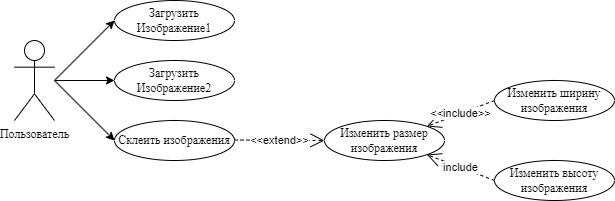

The diagram above was exported from draw.io. Its source (the exported page's mxGraphModel, read from the mxfile embedded in the PNG):
<mxGraphModel dx="1002" dy="575" grid="1" gridSize="10" guides="1" tooltips="1" connect="1" arrows="1" fold="1" page="1" pageScale="1" pageWidth="827" pageHeight="1169" math="0" shadow="0">
  <root>
    <mxCell id="0" />
    <mxCell id="1" parent="0" />
    <mxCell id="foqDxhPtr4N8qg3eewso-1" value="&lt;font face=&quot;Times New Roman&quot;&gt;Пользователь&lt;/font&gt;" style="shape=umlActor;verticalLabelPosition=bottom;verticalAlign=top;html=1;outlineConnect=0;" vertex="1" parent="1">
      <mxGeometry x="80" y="200" width="40" height="80" as="geometry" />
    </mxCell>
    <mxCell id="foqDxhPtr4N8qg3eewso-2" value="&lt;font face=&quot;Times New Roman&quot;&gt;Изменить высоту изображения&lt;/font&gt;" style="ellipse;whiteSpace=wrap;html=1;" vertex="1" parent="1">
      <mxGeometry x="560" y="320" width="120" height="40" as="geometry" />
    </mxCell>
    <mxCell id="foqDxhPtr4N8qg3eewso-3" value="&lt;font face=&quot;Times New Roman&quot;&gt;Изменить ширину изображения&lt;/font&gt;" style="ellipse;whiteSpace=wrap;html=1;" vertex="1" parent="1">
      <mxGeometry x="560" y="240" width="120" height="40" as="geometry" />
    </mxCell>
    <mxCell id="foqDxhPtr4N8qg3eewso-4" value="&lt;font face=&quot;Times New Roman&quot;&gt;Изменить размер изображения&lt;/font&gt;" style="ellipse;whiteSpace=wrap;html=1;" vertex="1" parent="1">
      <mxGeometry x="390" y="280" width="120" height="40" as="geometry" />
    </mxCell>
    <mxCell id="foqDxhPtr4N8qg3eewso-5" value="&lt;font face=&quot;Times New Roman&quot;&gt;Склеить изображения&lt;/font&gt;" style="ellipse;whiteSpace=wrap;html=1;" vertex="1" parent="1">
      <mxGeometry x="180" y="280" width="120" height="40" as="geometry" />
    </mxCell>
    <mxCell id="foqDxhPtr4N8qg3eewso-6" value="&lt;font face=&quot;Times New Roman&quot;&gt;Загрузить Изображение2&lt;/font&gt;" style="ellipse;whiteSpace=wrap;html=1;" vertex="1" parent="1">
      <mxGeometry x="180" y="220" width="120" height="40" as="geometry" />
    </mxCell>
    <mxCell id="foqDxhPtr4N8qg3eewso-7" value="&lt;font face=&quot;Times New Roman&quot;&gt;Загрузить Изображение1&lt;/font&gt;" style="ellipse;whiteSpace=wrap;html=1;" vertex="1" parent="1">
      <mxGeometry x="180" y="160" width="120" height="40" as="geometry" />
    </mxCell>
    <mxCell id="foqDxhPtr4N8qg3eewso-8" value="include" style="endArrow=open;endSize=12;dashed=1;html=1;rounded=0;entryX=1;entryY=1;entryDx=0;entryDy=0;exitX=0;exitY=0.5;exitDx=0;exitDy=0;" edge="1" parent="1" source="foqDxhPtr4N8qg3eewso-2" target="foqDxhPtr4N8qg3eewso-4">
      <mxGeometry width="160" relative="1" as="geometry">
        <mxPoint x="330" y="360" as="sourcePoint" />
        <mxPoint x="490" y="360" as="targetPoint" />
      </mxGeometry>
    </mxCell>
    <mxCell id="foqDxhPtr4N8qg3eewso-9" value="&amp;lt;&amp;lt;include&amp;gt;&amp;gt;" style="endArrow=open;endSize=12;dashed=1;html=1;rounded=0;entryX=1;entryY=0;entryDx=0;entryDy=0;exitX=0;exitY=0.5;exitDx=0;exitDy=0;" edge="1" parent="1" source="foqDxhPtr4N8qg3eewso-3" target="foqDxhPtr4N8qg3eewso-4">
      <mxGeometry width="160" relative="1" as="geometry">
        <mxPoint x="600" y="290" as="sourcePoint" />
        <mxPoint x="760" y="290" as="targetPoint" />
      </mxGeometry>
    </mxCell>
    <mxCell id="foqDxhPtr4N8qg3eewso-10" value="&amp;lt;&amp;lt;extend&amp;gt;&amp;gt;" style="endArrow=open;endSize=12;dashed=1;html=1;rounded=0;entryX=0;entryY=0.5;entryDx=0;entryDy=0;" edge="1" parent="1" target="foqDxhPtr4N8qg3eewso-4">
      <mxGeometry width="160" relative="1" as="geometry">
        <mxPoint x="300" y="299.5" as="sourcePoint" />
        <mxPoint x="460" y="299.5" as="targetPoint" />
      </mxGeometry>
    </mxCell>
    <mxCell id="foqDxhPtr4N8qg3eewso-11" value="" style="endArrow=classic;html=1;rounded=0;entryX=0;entryY=0.5;entryDx=0;entryDy=0;" edge="1" parent="1" target="foqDxhPtr4N8qg3eewso-5">
      <mxGeometry width="50" height="50" relative="1" as="geometry">
        <mxPoint x="120" y="240" as="sourcePoint" />
        <mxPoint x="170" y="190" as="targetPoint" />
      </mxGeometry>
    </mxCell>
    <mxCell id="foqDxhPtr4N8qg3eewso-12" value="" style="endArrow=classic;html=1;rounded=0;entryX=0;entryY=0.5;entryDx=0;entryDy=0;" edge="1" parent="1" target="foqDxhPtr4N8qg3eewso-6">
      <mxGeometry width="50" height="50" relative="1" as="geometry">
        <mxPoint x="120" y="240" as="sourcePoint" />
        <mxPoint x="170" y="200" as="targetPoint" />
      </mxGeometry>
    </mxCell>
    <mxCell id="foqDxhPtr4N8qg3eewso-13" value="" style="endArrow=classic;html=1;rounded=0;entryX=0;entryY=0.5;entryDx=0;entryDy=0;" edge="1" parent="1" target="foqDxhPtr4N8qg3eewso-7">
      <mxGeometry width="50" height="50" relative="1" as="geometry">
        <mxPoint x="120" y="240" as="sourcePoint" />
        <mxPoint x="170" y="190" as="targetPoint" />
      </mxGeometry>
    </mxCell>
  </root>
</mxGraphModel>